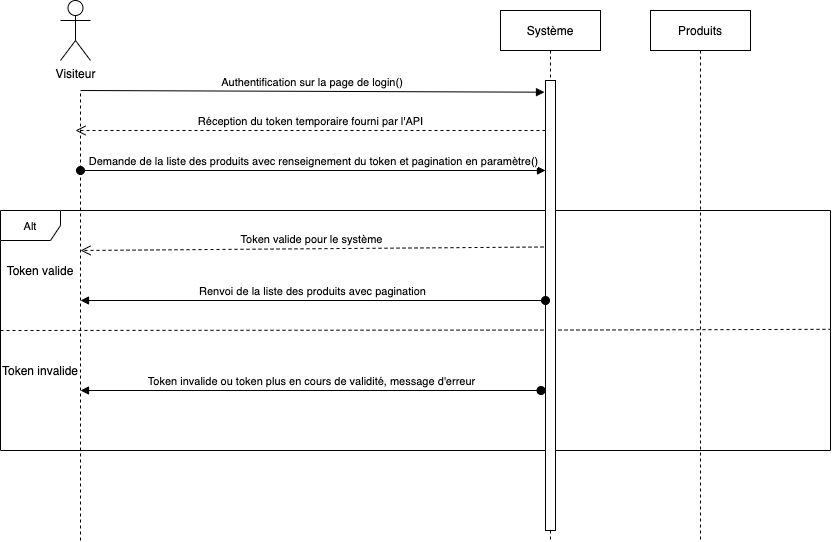

The diagram above was exported from draw.io. Its source (the exported page's mxGraphModel, read from the mxfile embedded in the PNG):
<mxGraphModel dx="946" dy="587" grid="1" gridSize="10" guides="1" tooltips="1" connect="1" arrows="1" fold="1" page="1" pageScale="1" pageWidth="850" pageHeight="1100" math="0" shadow="0">
  <root>
    <mxCell id="0" />
    <mxCell id="1" parent="0" />
    <mxCell id="TJE0Chmz7eUxcsN3gjxU-10" value="&lt;font style=&quot;font-size: 11px&quot;&gt;Alt&lt;/font&gt;" style="shape=umlFrame;whiteSpace=wrap;html=1;" parent="1" vertex="1">
      <mxGeometry x="100" y="280" width="830" height="240" as="geometry" />
    </mxCell>
    <mxCell id="3nuBFxr9cyL0pnOWT2aG-5" value="Système" style="shape=umlLifeline;perimeter=lifelinePerimeter;container=1;collapsible=0;recursiveResize=0;rounded=0;shadow=0;strokeWidth=1;" parent="1" vertex="1">
      <mxGeometry x="600" y="80" width="100" height="530" as="geometry" />
    </mxCell>
    <mxCell id="TJE0Chmz7eUxcsN3gjxU-1" value="Visiteur" style="shape=umlActor;verticalLabelPosition=bottom;verticalAlign=top;html=1;outlineConnect=0;" parent="1" vertex="1">
      <mxGeometry x="160" y="70" width="30" height="60" as="geometry" />
    </mxCell>
    <mxCell id="TJE0Chmz7eUxcsN3gjxU-2" value="" style="endArrow=none;dashed=1;html=1;" parent="1" edge="1">
      <mxGeometry width="50" height="50" relative="1" as="geometry">
        <mxPoint x="180" y="610" as="sourcePoint" />
        <mxPoint x="180" y="160" as="targetPoint" />
      </mxGeometry>
    </mxCell>
    <mxCell id="TJE0Chmz7eUxcsN3gjxU-7" value="Réception du token temporaire fourni par l'API" style="html=1;verticalAlign=bottom;endArrow=open;dashed=1;endSize=8;" parent="1" edge="1">
      <mxGeometry relative="1" as="geometry">
        <mxPoint x="645" y="200" as="sourcePoint" />
        <mxPoint x="175" y="200" as="targetPoint" />
      </mxGeometry>
    </mxCell>
    <mxCell id="TJE0Chmz7eUxcsN3gjxU-12" value="Token valide" style="text;html=1;strokeColor=none;fillColor=none;align=center;verticalAlign=middle;whiteSpace=wrap;rounded=0;" parent="1" vertex="1">
      <mxGeometry x="100" y="330" width="80" height="20" as="geometry" />
    </mxCell>
    <mxCell id="TJE0Chmz7eUxcsN3gjxU-19" value="Token invalide" style="text;html=1;strokeColor=none;fillColor=none;align=center;verticalAlign=middle;whiteSpace=wrap;rounded=0;" parent="1" vertex="1">
      <mxGeometry x="100" y="430" width="80" height="20" as="geometry" />
    </mxCell>
    <mxCell id="TJE0Chmz7eUxcsN3gjxU-20" value="" style="endArrow=none;dashed=1;html=1;" parent="1" target="TJE0Chmz7eUxcsN3gjxU-10" edge="1">
      <mxGeometry width="50" height="50" relative="1" as="geometry">
        <mxPoint x="100" y="400" as="sourcePoint" />
        <mxPoint x="810" y="399.5" as="targetPoint" />
        <Array as="points">
          <mxPoint x="690" y="399.5" />
        </Array>
      </mxGeometry>
    </mxCell>
    <mxCell id="TJE0Chmz7eUxcsN3gjxU-23" value="" style="html=1;points=[];perimeter=orthogonalPerimeter;" parent="1" vertex="1">
      <mxGeometry x="645" y="150" width="10" height="450" as="geometry" />
    </mxCell>
    <mxCell id="TJE0Chmz7eUxcsN3gjxU-8" value="Demande de la liste des produits avec renseignement du token et pagination en paramètre()" style="html=1;verticalAlign=bottom;startArrow=oval;startFill=1;endArrow=block;startSize=8;" parent="1" target="TJE0Chmz7eUxcsN3gjxU-23" edge="1">
      <mxGeometry width="60" relative="1" as="geometry">
        <mxPoint x="180" y="240" as="sourcePoint" />
        <mxPoint x="653" y="323" as="targetPoint" />
      </mxGeometry>
    </mxCell>
    <mxCell id="3nuBFxr9cyL0pnOWT2aG-8" value="Authentification sur la page de login()" style="verticalAlign=bottom;endArrow=block;shadow=0;strokeWidth=1;entryX=-0.1;entryY=0.026;entryDx=0;entryDy=0;entryPerimeter=0;" parent="1" target="TJE0Chmz7eUxcsN3gjxU-23" edge="1">
      <mxGeometry relative="1" as="geometry">
        <mxPoint x="180" y="160.0000000000001" as="sourcePoint" />
        <mxPoint x="640" y="160" as="targetPoint" />
      </mxGeometry>
    </mxCell>
    <mxCell id="bjTAnoV2km_tNsugkYip-1" value="Produits" style="shape=umlLifeline;perimeter=lifelinePerimeter;container=1;collapsible=0;recursiveResize=0;rounded=0;shadow=0;strokeWidth=1;" parent="1" vertex="1">
      <mxGeometry x="750" y="80" width="100" height="530" as="geometry" />
    </mxCell>
    <mxCell id="bjTAnoV2km_tNsugkYip-3" value="Token valide pour le système" style="html=1;verticalAlign=bottom;endArrow=open;dashed=1;endSize=8;exitX=-0.2;exitY=0.37;exitDx=0;exitDy=0;exitPerimeter=0;" parent="1" source="TJE0Chmz7eUxcsN3gjxU-23" edge="1">
      <mxGeometry relative="1" as="geometry">
        <mxPoint x="640" y="320" as="sourcePoint" />
        <mxPoint x="180" y="320" as="targetPoint" />
      </mxGeometry>
    </mxCell>
    <mxCell id="AkQC_jZUtBRRG_Wt9wtC-7" value="Token invalide ou token plus en cours de validité, message d'erreur" style="html=1;verticalAlign=bottom;startArrow=oval;startFill=1;endArrow=block;startSize=8;" parent="1" edge="1">
      <mxGeometry width="60" relative="1" as="geometry">
        <mxPoint x="640.5" y="460" as="sourcePoint" />
        <mxPoint x="180" y="460" as="targetPoint" />
      </mxGeometry>
    </mxCell>
    <mxCell id="AkQC_jZUtBRRG_Wt9wtC-9" value="Renvoi de la liste des produits avec pagination" style="html=1;verticalAlign=bottom;startArrow=oval;startFill=1;endArrow=block;startSize=8;" parent="1" edge="1">
      <mxGeometry width="60" relative="1" as="geometry">
        <mxPoint x="645" y="370" as="sourcePoint" />
        <mxPoint x="180" y="370" as="targetPoint" />
      </mxGeometry>
    </mxCell>
  </root>
</mxGraphModel>